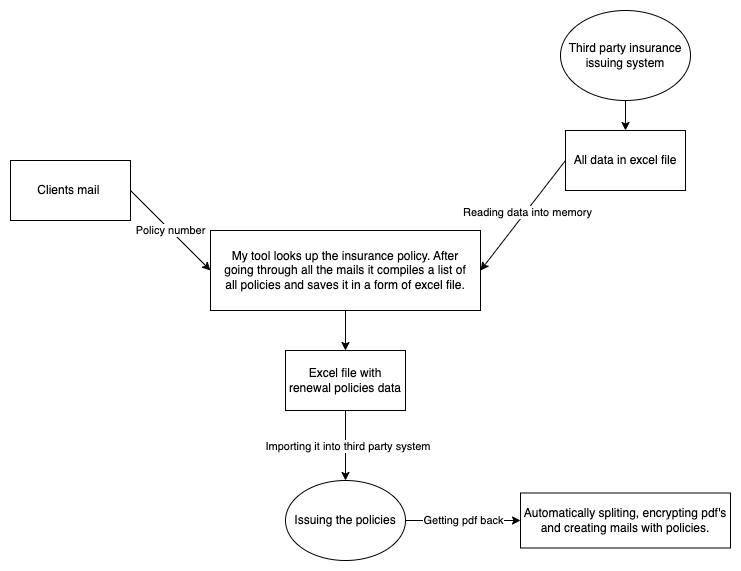

The diagram above was exported from draw.io. Its source (the exported page's mxGraphModel, read from the mxfile embedded in the PNG):
<mxGraphModel dx="1405" dy="805" grid="1" gridSize="10" guides="1" tooltips="1" connect="1" arrows="1" fold="1" page="1" pageScale="1" pageWidth="827" pageHeight="1169" math="0" shadow="0">
  <root>
    <mxCell id="0" />
    <mxCell id="1" parent="0" />
    <mxCell id="GTWmsI0bcc7U__TLNcic-1" value="Clients mail&amp;nbsp;" style="rounded=0;whiteSpace=wrap;html=1;" parent="1" vertex="1">
      <mxGeometry x="20" y="180" width="120" height="60" as="geometry" />
    </mxCell>
    <mxCell id="GTWmsI0bcc7U__TLNcic-6" value="Policy number" style="endArrow=classic;html=1;rounded=0;exitX=1;exitY=0.5;exitDx=0;exitDy=0;entryX=0;entryY=0.5;entryDx=0;entryDy=0;" parent="1" source="GTWmsI0bcc7U__TLNcic-1" edge="1" target="GTWmsI0bcc7U__TLNcic-7">
      <mxGeometry width="50" height="50" relative="1" as="geometry">
        <mxPoint x="400" y="350" as="sourcePoint" />
        <mxPoint x="290" y="230" as="targetPoint" />
      </mxGeometry>
    </mxCell>
    <mxCell id="H_EZtZ7mmHoQZUl3JHWF-5" style="edgeStyle=orthogonalEdgeStyle;rounded=0;orthogonalLoop=1;jettySize=auto;html=1;" edge="1" parent="1" source="GTWmsI0bcc7U__TLNcic-7" target="H_EZtZ7mmHoQZUl3JHWF-6">
      <mxGeometry relative="1" as="geometry">
        <mxPoint x="355" y="400" as="targetPoint" />
      </mxGeometry>
    </mxCell>
    <mxCell id="GTWmsI0bcc7U__TLNcic-7" value="My tool looks up the insurance policy. After going through all the mails it compiles a list of all policies and saves it in a form of excel file." style="rounded=0;whiteSpace=wrap;html=1;perimeterSpacing=0;spacing=12;" parent="1" vertex="1">
      <mxGeometry x="220" y="250" width="270" height="80" as="geometry" />
    </mxCell>
    <mxCell id="H_EZtZ7mmHoQZUl3JHWF-1" value="All data in excel file" style="rounded=0;whiteSpace=wrap;html=1;" vertex="1" parent="1">
      <mxGeometry x="575" y="150" width="120" height="60" as="geometry" />
    </mxCell>
    <mxCell id="H_EZtZ7mmHoQZUl3JHWF-3" value="" style="endArrow=classic;html=1;rounded=0;exitX=0;exitY=0.5;exitDx=0;exitDy=0;entryX=1;entryY=0.5;entryDx=0;entryDy=0;" edge="1" parent="1" source="H_EZtZ7mmHoQZUl3JHWF-1" target="GTWmsI0bcc7U__TLNcic-7">
      <mxGeometry width="50" height="50" relative="1" as="geometry">
        <mxPoint x="390" y="430" as="sourcePoint" />
        <mxPoint x="440" y="380" as="targetPoint" />
      </mxGeometry>
    </mxCell>
    <mxCell id="H_EZtZ7mmHoQZUl3JHWF-4" value="Reading data into memory" style="edgeLabel;html=1;align=center;verticalAlign=middle;resizable=0;points=[];" vertex="1" connectable="0" parent="H_EZtZ7mmHoQZUl3JHWF-3">
      <mxGeometry x="-0.0898" relative="1" as="geometry">
        <mxPoint y="1" as="offset" />
      </mxGeometry>
    </mxCell>
    <mxCell id="H_EZtZ7mmHoQZUl3JHWF-7" style="edgeStyle=orthogonalEdgeStyle;rounded=0;orthogonalLoop=1;jettySize=auto;html=1;exitX=0.5;exitY=1;exitDx=0;exitDy=0;entryX=0.5;entryY=0;entryDx=0;entryDy=0;" edge="1" parent="1" source="H_EZtZ7mmHoQZUl3JHWF-6" target="H_EZtZ7mmHoQZUl3JHWF-18">
      <mxGeometry relative="1" as="geometry">
        <mxPoint x="355" y="500" as="targetPoint" />
      </mxGeometry>
    </mxCell>
    <mxCell id="H_EZtZ7mmHoQZUl3JHWF-8" value="Importing it into third party system&amp;nbsp;" style="edgeLabel;html=1;align=center;verticalAlign=middle;resizable=0;points=[];" vertex="1" connectable="0" parent="H_EZtZ7mmHoQZUl3JHWF-7">
      <mxGeometry x="0.02" y="3" relative="1" as="geometry">
        <mxPoint as="offset" />
      </mxGeometry>
    </mxCell>
    <mxCell id="H_EZtZ7mmHoQZUl3JHWF-6" value="Excel file with renewal policies data" style="rounded=0;whiteSpace=wrap;html=1;" vertex="1" parent="1">
      <mxGeometry x="295" y="370" width="120" height="60" as="geometry" />
    </mxCell>
    <mxCell id="H_EZtZ7mmHoQZUl3JHWF-15" value="Getting pdf back" style="edgeStyle=orthogonalEdgeStyle;rounded=0;orthogonalLoop=1;jettySize=auto;html=1;entryX=0;entryY=0.5;entryDx=0;entryDy=0;exitX=1;exitY=0.5;exitDx=0;exitDy=0;" edge="1" parent="1" source="H_EZtZ7mmHoQZUl3JHWF-18" target="H_EZtZ7mmHoQZUl3JHWF-14">
      <mxGeometry relative="1" as="geometry">
        <mxPoint x="415" y="530" as="sourcePoint" />
      </mxGeometry>
    </mxCell>
    <mxCell id="H_EZtZ7mmHoQZUl3JHWF-14" value="Automatically spliting, encrypting pdf's and creating mails with policies." style="rounded=0;whiteSpace=wrap;html=1;" vertex="1" parent="1">
      <mxGeometry x="530" y="512.5" width="210" height="55" as="geometry" />
    </mxCell>
    <mxCell id="H_EZtZ7mmHoQZUl3JHWF-17" style="edgeStyle=orthogonalEdgeStyle;rounded=0;orthogonalLoop=1;jettySize=auto;html=1;entryX=0.5;entryY=0;entryDx=0;entryDy=0;" edge="1" parent="1" source="H_EZtZ7mmHoQZUl3JHWF-16" target="H_EZtZ7mmHoQZUl3JHWF-1">
      <mxGeometry relative="1" as="geometry" />
    </mxCell>
    <mxCell id="H_EZtZ7mmHoQZUl3JHWF-16" value="Third party insurance issuing system" style="ellipse;whiteSpace=wrap;html=1;" vertex="1" parent="1">
      <mxGeometry x="570" y="30" width="130" height="90" as="geometry" />
    </mxCell>
    <mxCell id="H_EZtZ7mmHoQZUl3JHWF-18" value="Issuing the policies" style="ellipse;whiteSpace=wrap;html=1;" vertex="1" parent="1">
      <mxGeometry x="295" y="500" width="120" height="80" as="geometry" />
    </mxCell>
  </root>
</mxGraphModel>